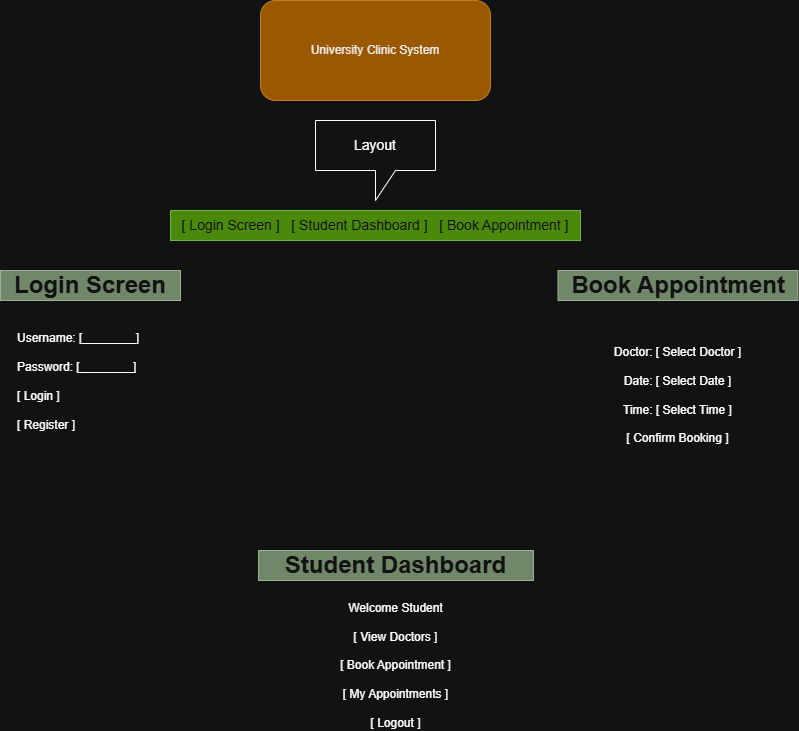

The diagram above was exported from draw.io. Its source (the exported page's mxGraphModel, read from the mxfile embedded in the PNG):
<mxGraphModel dx="1042" dy="562" grid="1" gridSize="10" guides="1" tooltips="1" connect="1" arrows="1" fold="1" page="1" pageScale="1" pageWidth="850" pageHeight="1100" math="0" shadow="0">
  <root>
    <mxCell id="0" />
    <mxCell id="1" parent="0" />
    <mxCell id="bIP5y5Yh1-rgyWE82V6T-1" parent="1" style="rounded=1;whiteSpace=wrap;html=1;fillColor=#f0a30a;fontColor=#000000;strokeColor=#BD7000;" value="University Clinic System" vertex="1">
      <mxGeometry height="100" width="230" x="290" y="20" as="geometry" />
    </mxCell>
    <mxCell id="bIP5y5Yh1-rgyWE82V6T-3" parent="1" style="text;whiteSpace=wrap;html=1;" value="&lt;br&gt;Username:  [________]&lt;br&gt;&lt;br&gt;Password:  [________]&lt;br&gt;&lt;br&gt;[ Login ]&lt;br&gt;&lt;br&gt;[ Register ]" vertex="1">
      <mxGeometry height="100" width="260" x="45" y="330" as="geometry" />
    </mxCell>
    <mxCell id="bIP5y5Yh1-rgyWE82V6T-4" parent="1" style="text;html=1;whiteSpace=wrap;strokeColor=#3A5431;fillColor=#6d8764;align=center;verticalAlign=middle;rounded=0;fontColor=#ffffff;" value="&lt;font style=&quot;font-size: 24px;&quot;&gt;&lt;b&gt;Login Screen&lt;/b&gt;&lt;/font&gt;" vertex="1">
      <mxGeometry height="30" width="180" x="30" y="290" as="geometry" />
    </mxCell>
    <mxCell id="bIP5y5Yh1-rgyWE82V6T-5" parent="1" style="text;html=1;whiteSpace=wrap;strokeColor=#3A5431;fillColor=#6d8764;align=center;verticalAlign=middle;rounded=0;fontColor=#ffffff;" value="&lt;b&gt;&lt;font style=&quot;font-size: 24px;&quot;&gt;Student Dashboard&lt;/font&gt;&lt;/b&gt;" vertex="1">
      <mxGeometry height="30" width="275" x="288" y="570" as="geometry" />
    </mxCell>
    <mxCell id="bIP5y5Yh1-rgyWE82V6T-6" parent="1" style="text;html=1;whiteSpace=wrap;strokeColor=none;fillColor=none;align=center;verticalAlign=middle;rounded=0;" value="Welcome Student&lt;br&gt;&lt;br&gt;[ View Doctors ]&lt;br&gt;&lt;br&gt;[ Book Appointment ]&lt;br&gt;&lt;br&gt;[ My Appointments ]&lt;br&gt;&lt;br&gt;[ Logout ]" vertex="1">
      <mxGeometry height="30" width="125" x="363" y="670" as="geometry" />
    </mxCell>
    <mxCell id="bIP5y5Yh1-rgyWE82V6T-10" parent="1" style="text;html=1;whiteSpace=wrap;strokeColor=#3A5431;fillColor=#6d8764;align=center;verticalAlign=middle;rounded=0;fontColor=#ffffff;" value="&lt;b&gt;&lt;font style=&quot;font-size: 24px;&quot;&gt;Book Appointment&lt;/font&gt;&lt;/b&gt;" vertex="1">
      <mxGeometry height="30" width="240" x="587.5" y="290" as="geometry" />
    </mxCell>
    <mxCell id="bIP5y5Yh1-rgyWE82V6T-11" parent="1" style="text;html=1;whiteSpace=wrap;strokeColor=none;fillColor=none;align=center;verticalAlign=middle;rounded=0;" value="Doctor: [ Select Doctor ]&lt;br&gt;&lt;br&gt;Date: [ Select Date ]&lt;br&gt;&lt;br&gt;Time: [ Select Time ]&lt;br&gt;&lt;br&gt;[ Confirm Booking ]" vertex="1">
      <mxGeometry height="30" width="135" x="640" y="400" as="geometry" />
    </mxCell>
    <mxCell id="bIP5y5Yh1-rgyWE82V6T-13" parent="1" style="text;html=1;whiteSpace=wrap;strokeColor=#2D7600;fillColor=#60a917;align=center;verticalAlign=middle;rounded=0;fontColor=#ffffff;" value="&lt;font style=&quot;font-size: 14px;&quot;&gt;[ Login Screen ]&amp;nbsp; &amp;nbsp;[ Student Dashboard ]&amp;nbsp; &amp;nbsp;[ Book Appointment ]&lt;/font&gt;" vertex="1">
      <mxGeometry height="30" width="410" x="200" y="230" as="geometry" />
    </mxCell>
    <mxCell id="bIP5y5Yh1-rgyWE82V6T-16" parent="1" style="shape=callout;whiteSpace=wrap;html=1;perimeter=calloutPerimeter;" value="&lt;font style=&quot;font-size: 14px;&quot;&gt;Layout&lt;/font&gt;" vertex="1">
      <mxGeometry height="80" width="120" x="345" y="140" as="geometry" />
    </mxCell>
  </root>
</mxGraphModel>